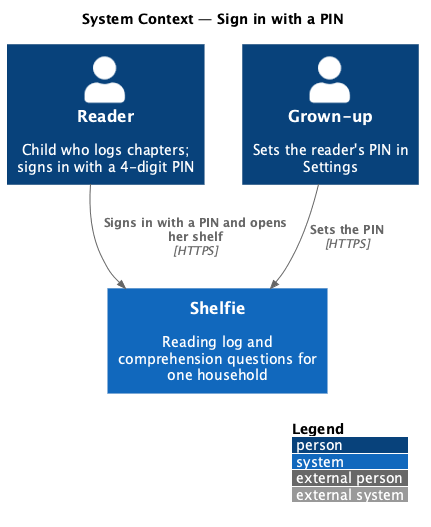

The diagram above was rendered by PlantUML. Its source (embedded in the PNG):
@startuml
!include <C4/C4_Context>
LAYOUT_WITH_LEGEND()
title System Context — Sign in with a PIN

Person(reader, "Reader", "Child who logs chapters; signs in with a 4-digit PIN")
Person(grownUp, "Grown-up", "Sets the reader's PIN in Settings")
System(shelfie, "Shelfie", "Reading log and comprehension questions for one household")

Rel(reader, shelfie, "Signs in with a PIN and opens her shelf", "HTTPS")
Rel(grownUp, shelfie, "Sets the PIN", "HTTPS")
@enduml